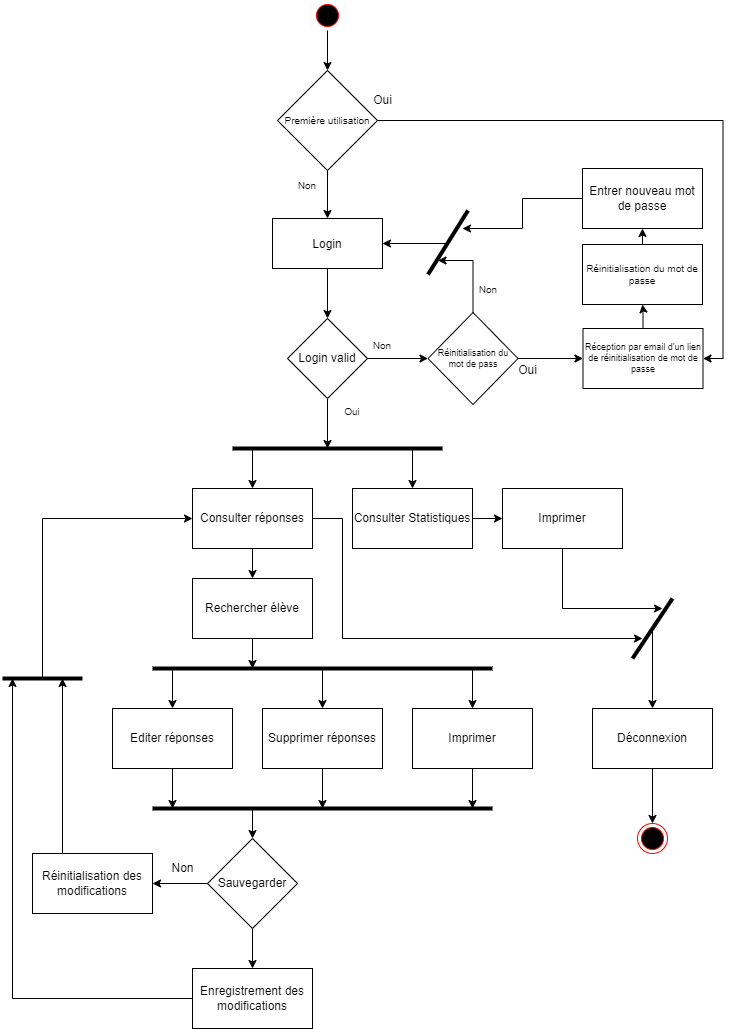

The diagram above was exported from draw.io. Its source (the exported page's mxGraphModel, read from the mxfile embedded in the PNG):
<mxGraphModel dx="1337" dy="-284" grid="1" gridSize="10" guides="1" tooltips="1" connect="1" arrows="1" fold="1" page="1" pageScale="1" pageWidth="1169" pageHeight="826" background="none" math="0" shadow="0">
  <root>
    <mxCell id="0" />
    <mxCell id="1" parent="0" />
    <mxCell id="aiCcN-2ICW_fQ1aedBpy-14" style="edgeStyle=orthogonalEdgeStyle;rounded=0;orthogonalLoop=1;jettySize=auto;html=1;strokeWidth=1;" parent="1" source="MWQz74-mzpOBfi5y9opP-47" edge="1">
      <mxGeometry relative="1" as="geometry">
        <mxPoint x="435" y="2020" as="targetPoint" />
      </mxGeometry>
    </mxCell>
    <mxCell id="pIqOZxi5pflwb6cRRVeg-24" style="edgeStyle=orthogonalEdgeStyle;rounded=0;orthogonalLoop=1;jettySize=auto;html=1;entryX=0;entryY=0.5;entryDx=0;entryDy=0;" parent="1" source="MWQz74-mzpOBfi5y9opP-47" target="pIqOZxi5pflwb6cRRVeg-10" edge="1">
      <mxGeometry relative="1" as="geometry" />
    </mxCell>
    <mxCell id="MWQz74-mzpOBfi5y9opP-47" value="Login valid" style="rhombus;whiteSpace=wrap;html=1;fontColor=default;fillColor=none;" parent="1" vertex="1">
      <mxGeometry x="395" y="1890" width="80" height="80" as="geometry" />
    </mxCell>
    <mxCell id="MWQz74-mzpOBfi5y9opP-90" value="&lt;font style=&quot;font-size: 10px;&quot;&gt;Non&lt;/font&gt;" style="text;html=1;strokeColor=none;fillColor=none;align=center;verticalAlign=middle;whiteSpace=wrap;rounded=0;fontColor=default;" parent="1" vertex="1">
      <mxGeometry x="460" y="1902" width="60" height="30" as="geometry" />
    </mxCell>
    <mxCell id="MWQz74-mzpOBfi5y9opP-97" value="&lt;font style=&quot;font-size: 10px;&quot;&gt;Oui&lt;/font&gt;&lt;span style=&quot;color: rgba(0, 0, 0, 0); font-family: monospace; font-size: 0px; text-align: start;&quot;&gt;%3CmxGraphModel%3E%3Croot%3E%3CmxCell%20id%3D%220%22%2F%3E%3CmxCell%20id%3D%221%22%20parent%3D%220%22%2F%3E%3CmxCell%20id%3D%222%22%20value%3D%22%26lt%3Bfont%20style%3D%26quot%3Bfont-size%3A%2010px%3B%26quot%3B%26gt%3BNon%26lt%3B%2Ffont%26gt%3B%22%20style%3D%22text%3Bhtml%3D1%3BstrokeColor%3Dnone%3BfillColor%3Dnone%3Balign%3Dcenter%3BverticalAlign%3Dmiddle%3BwhiteSpace%3Dwrap%3Brounded%3D0%3BfontColor%3Ddefault%3B%22%20vertex%3D%221%22%20parent%3D%221%22%3E%3CmxGeometry%20x%3D%22320%22%20y%3D%22960%22%20width%3D%2260%22%20height%3D%2230%22%20as%3D%22geometry%22%2F%3E%3C%2FmxCell%3E%3C%2Froot%3E%3C%2FmxGraphModel%3E&lt;/span&gt;" style="text;html=1;strokeColor=none;fillColor=none;align=center;verticalAlign=middle;whiteSpace=wrap;rounded=0;fontColor=default;" parent="1" vertex="1">
      <mxGeometry x="430" y="1968" width="60" height="30" as="geometry" />
    </mxCell>
    <mxCell id="mw1B3DeKMrc1X_QG4Pau-20" style="edgeStyle=orthogonalEdgeStyle;rounded=0;orthogonalLoop=1;jettySize=auto;html=1;fontSize=10;strokeWidth=1;" edge="1" parent="1" source="aiCcN-2ICW_fQ1aedBpy-7">
      <mxGeometry relative="1" as="geometry">
        <mxPoint x="750" y="2210" as="targetPoint" />
        <Array as="points">
          <mxPoint x="450" y="2090" />
          <mxPoint x="450" y="2210" />
        </Array>
      </mxGeometry>
    </mxCell>
    <mxCell id="aiCcN-2ICW_fQ1aedBpy-7" value="Consulter réponses" style="rounded=0;whiteSpace=wrap;html=1;fillColor=none;" parent="1" vertex="1">
      <mxGeometry x="300" y="2060" width="120" height="60" as="geometry" />
    </mxCell>
    <mxCell id="aiCcN-2ICW_fQ1aedBpy-23" style="edgeStyle=orthogonalEdgeStyle;rounded=0;orthogonalLoop=1;jettySize=auto;html=1;strokeWidth=1;" parent="1" source="aiCcN-2ICW_fQ1aedBpy-9" edge="1">
      <mxGeometry relative="1" as="geometry">
        <mxPoint x="360" y="2240" as="targetPoint" />
      </mxGeometry>
    </mxCell>
    <mxCell id="aiCcN-2ICW_fQ1aedBpy-9" value="Rechercher élève" style="rounded=0;whiteSpace=wrap;html=1;fillColor=none;" parent="1" vertex="1">
      <mxGeometry x="300" y="2150" width="120" height="60" as="geometry" />
    </mxCell>
    <mxCell id="aiCcN-2ICW_fQ1aedBpy-12" value="" style="endArrow=none;html=1;rounded=0;strokeWidth=4;" parent="1" edge="1">
      <mxGeometry width="50" height="50" relative="1" as="geometry">
        <mxPoint x="340" y="2020" as="sourcePoint" />
        <mxPoint x="550" y="2020" as="targetPoint" />
      </mxGeometry>
    </mxCell>
    <mxCell id="7" value="Login" style="fillColor=none;" parent="1" vertex="1">
      <mxGeometry x="380" y="1790" width="110" height="50" as="geometry" />
    </mxCell>
    <mxCell id="MWQz74-mzpOBfi5y9opP-49" style="edgeStyle=orthogonalEdgeStyle;rounded=0;orthogonalLoop=1;jettySize=auto;html=1;entryX=0.5;entryY=0;entryDx=0;entryDy=0;fontColor=default;" parent="1" source="7" target="MWQz74-mzpOBfi5y9opP-47" edge="1">
      <mxGeometry relative="1" as="geometry" />
    </mxCell>
    <mxCell id="mw1B3DeKMrc1X_QG4Pau-16" style="edgeStyle=orthogonalEdgeStyle;rounded=0;orthogonalLoop=1;jettySize=auto;html=1;fontSize=10;strokeWidth=1;" edge="1" parent="1" source="aiCcN-2ICW_fQ1aedBpy-13">
      <mxGeometry relative="1" as="geometry">
        <mxPoint x="280" y="2380" as="targetPoint" />
      </mxGeometry>
    </mxCell>
    <mxCell id="aiCcN-2ICW_fQ1aedBpy-13" value="Editer réponses" style="rounded=0;whiteSpace=wrap;html=1;fillColor=none;" parent="1" vertex="1">
      <mxGeometry x="220" y="2280" width="120" height="60" as="geometry" />
    </mxCell>
    <mxCell id="mw1B3DeKMrc1X_QG4Pau-18" style="edgeStyle=orthogonalEdgeStyle;rounded=0;orthogonalLoop=1;jettySize=auto;html=1;entryX=0;entryY=0.5;entryDx=0;entryDy=0;fontSize=10;strokeWidth=1;" edge="1" parent="1" source="aiCcN-2ICW_fQ1aedBpy-15" target="mw1B3DeKMrc1X_QG4Pau-17">
      <mxGeometry relative="1" as="geometry" />
    </mxCell>
    <mxCell id="aiCcN-2ICW_fQ1aedBpy-15" value="Consulter Statistiques" style="rounded=0;whiteSpace=wrap;html=1;fillColor=none;" parent="1" vertex="1">
      <mxGeometry x="460" y="2060" width="120" height="60" as="geometry" />
    </mxCell>
    <mxCell id="aiCcN-2ICW_fQ1aedBpy-16" value="" style="endArrow=classic;html=1;rounded=0;strokeWidth=1;entryX=0.5;entryY=0;entryDx=0;entryDy=0;" parent="1" target="aiCcN-2ICW_fQ1aedBpy-7" edge="1">
      <mxGeometry width="50" height="50" relative="1" as="geometry">
        <mxPoint x="360" y="2020" as="sourcePoint" />
        <mxPoint x="700" y="2070" as="targetPoint" />
      </mxGeometry>
    </mxCell>
    <mxCell id="aiCcN-2ICW_fQ1aedBpy-17" value="" style="endArrow=classic;html=1;rounded=0;strokeWidth=1;entryX=0.5;entryY=0;entryDx=0;entryDy=0;" parent="1" target="aiCcN-2ICW_fQ1aedBpy-15" edge="1">
      <mxGeometry width="50" height="50" relative="1" as="geometry">
        <mxPoint x="520" y="2020" as="sourcePoint" />
        <mxPoint x="370" y="2070" as="targetPoint" />
      </mxGeometry>
    </mxCell>
    <mxCell id="aiCcN-2ICW_fQ1aedBpy-18" value="" style="endArrow=none;html=1;rounded=0;strokeWidth=4;" parent="1" edge="1">
      <mxGeometry width="50" height="50" relative="1" as="geometry">
        <mxPoint x="260" y="2240" as="sourcePoint" />
        <mxPoint x="600" y="2240" as="targetPoint" />
      </mxGeometry>
    </mxCell>
    <mxCell id="aiCcN-2ICW_fQ1aedBpy-19" value="" style="endArrow=classic;html=1;rounded=0;strokeWidth=1;entryX=0.5;entryY=0;entryDx=0;entryDy=0;" parent="1" edge="1" target="aiCcN-2ICW_fQ1aedBpy-22">
      <mxGeometry width="50" height="50" relative="1" as="geometry">
        <mxPoint x="430" y="2240" as="sourcePoint" />
        <mxPoint x="410" y="2280" as="targetPoint" />
      </mxGeometry>
    </mxCell>
    <mxCell id="aiCcN-2ICW_fQ1aedBpy-21" value="" style="endArrow=classic;html=1;rounded=0;strokeWidth=1;exitX=0.5;exitY=1;exitDx=0;exitDy=0;" parent="1" source="aiCcN-2ICW_fQ1aedBpy-7" edge="1">
      <mxGeometry width="50" height="50" relative="1" as="geometry">
        <mxPoint x="650" y="2200" as="sourcePoint" />
        <mxPoint x="360" y="2150" as="targetPoint" />
      </mxGeometry>
    </mxCell>
    <mxCell id="mw1B3DeKMrc1X_QG4Pau-14" style="edgeStyle=orthogonalEdgeStyle;rounded=0;orthogonalLoop=1;jettySize=auto;html=1;fontSize=10;strokeWidth=1;" edge="1" parent="1" source="aiCcN-2ICW_fQ1aedBpy-22">
      <mxGeometry relative="1" as="geometry">
        <mxPoint x="430" y="2380" as="targetPoint" />
      </mxGeometry>
    </mxCell>
    <mxCell id="aiCcN-2ICW_fQ1aedBpy-22" value="Supprimer réponses" style="rounded=0;whiteSpace=wrap;html=1;fillColor=none;" parent="1" vertex="1">
      <mxGeometry x="370" y="2280" width="120" height="60" as="geometry" />
    </mxCell>
    <mxCell id="aiCcN-2ICW_fQ1aedBpy-24" value="" style="endArrow=none;html=1;rounded=0;strokeWidth=4;" parent="1" edge="1">
      <mxGeometry width="50" height="50" relative="1" as="geometry">
        <mxPoint x="260" y="2380" as="sourcePoint" />
        <mxPoint x="600" y="2380" as="targetPoint" />
      </mxGeometry>
    </mxCell>
    <mxCell id="aiCcN-2ICW_fQ1aedBpy-36" style="edgeStyle=orthogonalEdgeStyle;rounded=0;orthogonalLoop=1;jettySize=auto;html=1;entryX=1;entryY=0.5;entryDx=0;entryDy=0;strokeWidth=1;" parent="1" source="aiCcN-2ICW_fQ1aedBpy-28" target="aiCcN-2ICW_fQ1aedBpy-35" edge="1">
      <mxGeometry relative="1" as="geometry" />
    </mxCell>
    <mxCell id="aiCcN-2ICW_fQ1aedBpy-39" value="" style="edgeStyle=orthogonalEdgeStyle;rounded=0;orthogonalLoop=1;jettySize=auto;html=1;strokeWidth=1;" parent="1" source="aiCcN-2ICW_fQ1aedBpy-28" target="aiCcN-2ICW_fQ1aedBpy-38" edge="1">
      <mxGeometry relative="1" as="geometry" />
    </mxCell>
    <mxCell id="aiCcN-2ICW_fQ1aedBpy-28" value="Sauvegarder" style="rhombus;whiteSpace=wrap;html=1;fillColor=none;" parent="1" vertex="1">
      <mxGeometry x="315" y="2410" width="90" height="90" as="geometry" />
    </mxCell>
    <mxCell id="aiCcN-2ICW_fQ1aedBpy-29" value="" style="endArrow=classic;html=1;rounded=0;strokeWidth=1;entryX=0.5;entryY=0;entryDx=0;entryDy=0;" parent="1" target="aiCcN-2ICW_fQ1aedBpy-28" edge="1">
      <mxGeometry width="50" height="50" relative="1" as="geometry">
        <mxPoint x="360" y="2380" as="sourcePoint" />
        <mxPoint x="700" y="2400" as="targetPoint" />
      </mxGeometry>
    </mxCell>
    <mxCell id="aiCcN-2ICW_fQ1aedBpy-33" value="Non" style="text;html=1;align=center;verticalAlign=middle;resizable=0;points=[];autosize=1;strokeColor=none;fillColor=none;" parent="1" vertex="1">
      <mxGeometry x="270" y="2430" width="40" height="20" as="geometry" />
    </mxCell>
    <mxCell id="aiCcN-2ICW_fQ1aedBpy-42" style="edgeStyle=orthogonalEdgeStyle;rounded=0;orthogonalLoop=1;jettySize=auto;html=1;exitX=0.25;exitY=0;exitDx=0;exitDy=0;strokeWidth=1;" parent="1" source="aiCcN-2ICW_fQ1aedBpy-35" edge="1">
      <mxGeometry relative="1" as="geometry">
        <mxPoint x="170" y="2250" as="targetPoint" />
      </mxGeometry>
    </mxCell>
    <mxCell id="aiCcN-2ICW_fQ1aedBpy-35" value="Réinitialisation des modifications" style="rounded=0;whiteSpace=wrap;html=1;fillColor=none;" parent="1" vertex="1">
      <mxGeometry x="140" y="2425" width="120" height="60" as="geometry" />
    </mxCell>
    <mxCell id="aiCcN-2ICW_fQ1aedBpy-40" style="edgeStyle=orthogonalEdgeStyle;rounded=0;orthogonalLoop=1;jettySize=auto;html=1;strokeWidth=1;" parent="1" source="aiCcN-2ICW_fQ1aedBpy-38" edge="1">
      <mxGeometry relative="1" as="geometry">
        <mxPoint x="120" y="2250" as="targetPoint" />
      </mxGeometry>
    </mxCell>
    <mxCell id="aiCcN-2ICW_fQ1aedBpy-38" value="Enregistrement des modifications" style="whiteSpace=wrap;html=1;fillColor=none;strokeColor=rgb(0, 0, 0);fontColor=rgb(0, 0, 0);" parent="1" vertex="1">
      <mxGeometry x="300" y="2540" width="120" height="60" as="geometry" />
    </mxCell>
    <mxCell id="aiCcN-2ICW_fQ1aedBpy-41" value="" style="endArrow=none;html=1;rounded=0;strokeWidth=4;" parent="1" edge="1">
      <mxGeometry width="50" height="50" relative="1" as="geometry">
        <mxPoint x="110" y="2250" as="sourcePoint" />
        <mxPoint x="190" y="2250" as="targetPoint" />
      </mxGeometry>
    </mxCell>
    <mxCell id="aiCcN-2ICW_fQ1aedBpy-43" value="" style="endArrow=classic;html=1;rounded=0;strokeWidth=1;entryX=0;entryY=0.5;entryDx=0;entryDy=0;" parent="1" target="aiCcN-2ICW_fQ1aedBpy-7" edge="1">
      <mxGeometry width="50" height="50" relative="1" as="geometry">
        <mxPoint x="150" y="2250" as="sourcePoint" />
        <mxPoint x="700" y="2220" as="targetPoint" />
        <Array as="points">
          <mxPoint x="150" y="2090" />
        </Array>
      </mxGeometry>
    </mxCell>
    <mxCell id="aiCcN-2ICW_fQ1aedBpy-47" value="" style="endArrow=none;html=1;rounded=0;strokeWidth=4;" parent="1" edge="1">
      <mxGeometry width="50" height="50" relative="1" as="geometry">
        <mxPoint x="740" y="2230" as="sourcePoint" />
        <mxPoint x="780" y="2170" as="targetPoint" />
      </mxGeometry>
    </mxCell>
    <mxCell id="mw1B3DeKMrc1X_QG4Pau-10" style="edgeStyle=orthogonalEdgeStyle;rounded=0;orthogonalLoop=1;jettySize=auto;html=1;entryX=0.5;entryY=0;entryDx=0;entryDy=0;fontSize=10;" edge="1" parent="1" source="aiCcN-2ICW_fQ1aedBpy-48" target="aiCcN-2ICW_fQ1aedBpy-51">
      <mxGeometry relative="1" as="geometry" />
    </mxCell>
    <mxCell id="aiCcN-2ICW_fQ1aedBpy-48" value="Déconnexion" style="rounded=0;whiteSpace=wrap;html=1;fillColor=none;" parent="1" vertex="1">
      <mxGeometry x="700" y="2280" width="120" height="60" as="geometry" />
    </mxCell>
    <mxCell id="aiCcN-2ICW_fQ1aedBpy-51" value="" style="ellipse;html=1;shape=endState;fillColor=#000000;strokeColor=#ff0000;" parent="1" vertex="1">
      <mxGeometry x="745" y="2395" width="30" height="30" as="geometry" />
    </mxCell>
    <mxCell id="pIqOZxi5pflwb6cRRVeg-7" style="edgeStyle=orthogonalEdgeStyle;rounded=0;orthogonalLoop=1;jettySize=auto;html=1;entryX=0.5;entryY=0;entryDx=0;entryDy=0;fontSize=9;strokeWidth=1;" parent="1" source="pIqOZxi5pflwb6cRRVeg-8" target="pIqOZxi5pflwb6cRRVeg-21" edge="1">
      <mxGeometry relative="1" as="geometry" />
    </mxCell>
    <mxCell id="pIqOZxi5pflwb6cRRVeg-8" value="" style="ellipse;shape=startState;fillColor=#000000;strokeColor=#ff0000;" parent="1" vertex="1">
      <mxGeometry x="420" y="1572" width="30" height="30" as="geometry" />
    </mxCell>
    <mxCell id="pIqOZxi5pflwb6cRRVeg-9" style="edgeStyle=orthogonalEdgeStyle;rounded=0;orthogonalLoop=1;jettySize=auto;html=1;exitX=0.5;exitY=0;exitDx=0;exitDy=0;fontSize=9;strokeWidth=1;" parent="1" source="pIqOZxi5pflwb6cRRVeg-10" edge="1">
      <mxGeometry relative="1" as="geometry">
        <mxPoint x="545.5" y="1832" as="targetPoint" />
        <Array as="points">
          <mxPoint x="580.5" y="1832" />
        </Array>
      </mxGeometry>
    </mxCell>
    <mxCell id="pIqOZxi5pflwb6cRRVeg-25" style="edgeStyle=orthogonalEdgeStyle;rounded=0;orthogonalLoop=1;jettySize=auto;html=1;entryX=0;entryY=0.5;entryDx=0;entryDy=0;" parent="1" source="pIqOZxi5pflwb6cRRVeg-10" target="pIqOZxi5pflwb6cRRVeg-14" edge="1">
      <mxGeometry relative="1" as="geometry" />
    </mxCell>
    <mxCell id="pIqOZxi5pflwb6cRRVeg-10" value="Réinitialisation du mot de pass" style="rhombus;whiteSpace=wrap;html=1;fillColor=none;fontSize=9;" parent="1" vertex="1">
      <mxGeometry x="535.5" y="1884" width="90" height="92" as="geometry" />
    </mxCell>
    <mxCell id="pIqOZxi5pflwb6cRRVeg-11" value="&lt;font style=&quot;font-size: 10px;&quot;&gt;Non&lt;/font&gt;" style="text;html=1;strokeColor=none;fillColor=none;align=center;verticalAlign=middle;whiteSpace=wrap;rounded=0;fontColor=default;" parent="1" vertex="1">
      <mxGeometry x="565.5" y="1846" width="60" height="30" as="geometry" />
    </mxCell>
    <mxCell id="pIqOZxi5pflwb6cRRVeg-12" value="Oui" style="text;html=1;align=center;verticalAlign=middle;resizable=0;points=[];autosize=1;strokeColor=none;fillColor=none;" parent="1" vertex="1">
      <mxGeometry x="620" y="1932" width="30" height="20" as="geometry" />
    </mxCell>
    <mxCell id="pIqOZxi5pflwb6cRRVeg-13" value="" style="edgeStyle=orthogonalEdgeStyle;rounded=0;orthogonalLoop=1;jettySize=auto;html=1;fontSize=9;strokeWidth=1;" parent="1" source="pIqOZxi5pflwb6cRRVeg-14" target="pIqOZxi5pflwb6cRRVeg-18" edge="1">
      <mxGeometry relative="1" as="geometry" />
    </mxCell>
    <mxCell id="pIqOZxi5pflwb6cRRVeg-14" value="Réception par email d'un lien de réinitialisation de mot de passe" style="whiteSpace=wrap;html=1;fontSize=9;fillColor=none;" parent="1" vertex="1">
      <mxGeometry x="690.5" y="1900" width="120" height="60" as="geometry" />
    </mxCell>
    <mxCell id="pIqOZxi5pflwb6cRRVeg-15" value="" style="endArrow=none;html=1;rounded=0;fontSize=9;strokeWidth=4;" parent="1" edge="1">
      <mxGeometry width="50" height="50" relative="1" as="geometry">
        <mxPoint x="535.5" y="1846" as="sourcePoint" />
        <mxPoint x="575.5" y="1782" as="targetPoint" />
      </mxGeometry>
    </mxCell>
    <mxCell id="pIqOZxi5pflwb6cRRVeg-16" value="" style="endArrow=classic;html=1;rounded=0;fontSize=9;strokeWidth=1;entryX=1;entryY=0.5;entryDx=0;entryDy=0;" parent="1" edge="1">
      <mxGeometry width="50" height="50" relative="1" as="geometry">
        <mxPoint x="555.5" y="1815" as="sourcePoint" />
        <mxPoint x="490" y="1815" as="targetPoint" />
      </mxGeometry>
    </mxCell>
    <mxCell id="mw1B3DeKMrc1X_QG4Pau-8" style="edgeStyle=orthogonalEdgeStyle;rounded=0;orthogonalLoop=1;jettySize=auto;html=1;exitX=0.5;exitY=0;exitDx=0;exitDy=0;entryX=0.5;entryY=1;entryDx=0;entryDy=0;fontSize=10;" edge="1" parent="1" source="pIqOZxi5pflwb6cRRVeg-18" target="mw1B3DeKMrc1X_QG4Pau-7">
      <mxGeometry relative="1" as="geometry" />
    </mxCell>
    <mxCell id="pIqOZxi5pflwb6cRRVeg-18" value="Réinitialisation du mot de passe" style="whiteSpace=wrap;html=1;fontSize=10;fillColor=none;" parent="1" vertex="1">
      <mxGeometry x="690" y="1816" width="120" height="60" as="geometry" />
    </mxCell>
    <mxCell id="pIqOZxi5pflwb6cRRVeg-19" style="edgeStyle=orthogonalEdgeStyle;rounded=0;orthogonalLoop=1;jettySize=auto;html=1;entryX=0.5;entryY=0;entryDx=0;entryDy=0;fontSize=9;strokeWidth=1;" parent="1" source="pIqOZxi5pflwb6cRRVeg-21" edge="1">
      <mxGeometry relative="1" as="geometry">
        <mxPoint x="435" y="1790" as="targetPoint" />
      </mxGeometry>
    </mxCell>
    <mxCell id="pIqOZxi5pflwb6cRRVeg-20" value="" style="edgeStyle=orthogonalEdgeStyle;rounded=0;orthogonalLoop=1;jettySize=auto;html=1;fontSize=9;strokeWidth=1;entryX=1;entryY=0.5;entryDx=0;entryDy=0;" parent="1" source="pIqOZxi5pflwb6cRRVeg-21" target="pIqOZxi5pflwb6cRRVeg-14" edge="1">
      <mxGeometry relative="1" as="geometry">
        <mxPoint x="555" y="1692" as="targetPoint" />
      </mxGeometry>
    </mxCell>
    <mxCell id="pIqOZxi5pflwb6cRRVeg-21" value="Première utilisation" style="rhombus;whiteSpace=wrap;html=1;fontSize=10;fillColor=none;" parent="1" vertex="1">
      <mxGeometry x="385" y="1642" width="100" height="100" as="geometry" />
    </mxCell>
    <mxCell id="pIqOZxi5pflwb6cRRVeg-22" value="&lt;font style=&quot;font-size: 10px;&quot;&gt;Non&lt;/font&gt;" style="text;html=1;strokeColor=none;fillColor=none;align=center;verticalAlign=middle;whiteSpace=wrap;rounded=0;fontColor=default;" parent="1" vertex="1">
      <mxGeometry x="385" y="1742" width="60" height="30" as="geometry" />
    </mxCell>
    <mxCell id="pIqOZxi5pflwb6cRRVeg-23" value="Oui" style="text;html=1;align=center;verticalAlign=middle;resizable=0;points=[];autosize=1;strokeColor=none;fillColor=none;" parent="1" vertex="1">
      <mxGeometry x="475" y="1662" width="30" height="20" as="geometry" />
    </mxCell>
    <mxCell id="mw1B3DeKMrc1X_QG4Pau-9" style="edgeStyle=orthogonalEdgeStyle;rounded=0;orthogonalLoop=1;jettySize=auto;html=1;fontSize=10;" edge="1" parent="1" source="mw1B3DeKMrc1X_QG4Pau-7">
      <mxGeometry relative="1" as="geometry">
        <mxPoint x="570" y="1800" as="targetPoint" />
      </mxGeometry>
    </mxCell>
    <mxCell id="mw1B3DeKMrc1X_QG4Pau-7" value="Entrer nouveau mot de passe" style="rounded=0;whiteSpace=wrap;html=1;fillColor=none;" vertex="1" parent="1">
      <mxGeometry x="690" y="1740" width="120" height="60" as="geometry" />
    </mxCell>
    <mxCell id="mw1B3DeKMrc1X_QG4Pau-12" style="edgeStyle=orthogonalEdgeStyle;rounded=0;orthogonalLoop=1;jettySize=auto;html=1;fontSize=10;" edge="1" parent="1" source="mw1B3DeKMrc1X_QG4Pau-11">
      <mxGeometry relative="1" as="geometry">
        <mxPoint x="580" y="2380" as="targetPoint" />
      </mxGeometry>
    </mxCell>
    <mxCell id="mw1B3DeKMrc1X_QG4Pau-11" value="Imprimer" style="rounded=0;whiteSpace=wrap;html=1;fontSize=12;fillColor=none;" vertex="1" parent="1">
      <mxGeometry x="520" y="2280" width="120" height="60" as="geometry" />
    </mxCell>
    <mxCell id="mw1B3DeKMrc1X_QG4Pau-13" value="" style="endArrow=classic;html=1;rounded=0;fontSize=10;strokeWidth=1;entryX=0.5;entryY=0;entryDx=0;entryDy=0;" edge="1" parent="1" target="mw1B3DeKMrc1X_QG4Pau-11">
      <mxGeometry width="50" height="50" relative="1" as="geometry">
        <mxPoint x="580" y="2240" as="sourcePoint" />
        <mxPoint x="610" y="2150" as="targetPoint" />
      </mxGeometry>
    </mxCell>
    <mxCell id="mw1B3DeKMrc1X_QG4Pau-15" value="" style="endArrow=classic;html=1;rounded=0;fontSize=10;strokeWidth=1;entryX=0.5;entryY=0;entryDx=0;entryDy=0;" edge="1" parent="1" target="aiCcN-2ICW_fQ1aedBpy-13">
      <mxGeometry width="50" height="50" relative="1" as="geometry">
        <mxPoint x="280" y="2240" as="sourcePoint" />
        <mxPoint x="610" y="2320" as="targetPoint" />
      </mxGeometry>
    </mxCell>
    <mxCell id="mw1B3DeKMrc1X_QG4Pau-19" style="edgeStyle=orthogonalEdgeStyle;rounded=0;orthogonalLoop=1;jettySize=auto;html=1;fontSize=10;strokeWidth=1;" edge="1" parent="1" source="mw1B3DeKMrc1X_QG4Pau-17">
      <mxGeometry relative="1" as="geometry">
        <mxPoint x="770" y="2180" as="targetPoint" />
        <Array as="points">
          <mxPoint x="670" y="2180" />
        </Array>
      </mxGeometry>
    </mxCell>
    <mxCell id="mw1B3DeKMrc1X_QG4Pau-17" value="Imprimer" style="rounded=0;whiteSpace=wrap;html=1;fontSize=12;fillColor=none;" vertex="1" parent="1">
      <mxGeometry x="610" y="2060" width="120" height="60" as="geometry" />
    </mxCell>
    <mxCell id="mw1B3DeKMrc1X_QG4Pau-21" value="" style="endArrow=classic;html=1;rounded=0;fontSize=10;strokeWidth=1;entryX=0.5;entryY=0;entryDx=0;entryDy=0;" edge="1" parent="1" target="aiCcN-2ICW_fQ1aedBpy-48">
      <mxGeometry width="50" height="50" relative="1" as="geometry">
        <mxPoint x="760" y="2200" as="sourcePoint" />
        <mxPoint x="610" y="2150" as="targetPoint" />
      </mxGeometry>
    </mxCell>
  </root>
</mxGraphModel>